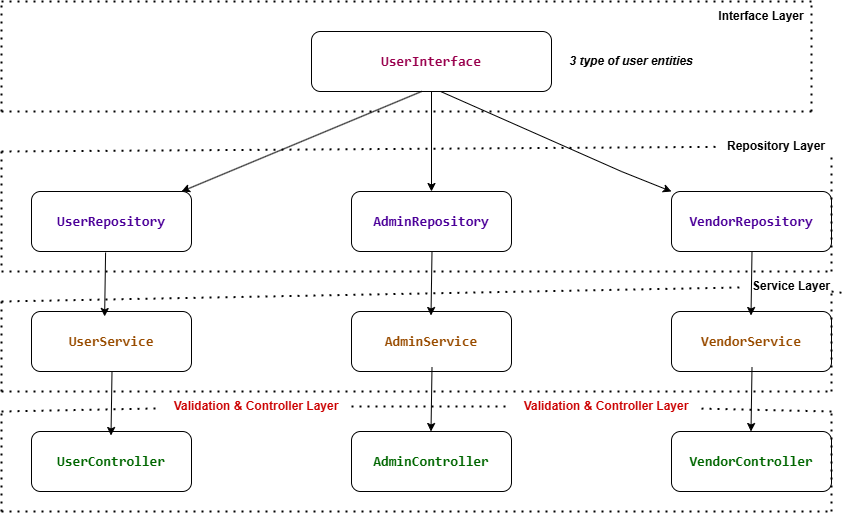

The diagram above was exported from draw.io. Its source (the exported page's mxGraphModel, read from the mxfile embedded in the PNG):
<mxGraphModel dx="1050" dy="557" grid="1" gridSize="10" guides="1" tooltips="1" connect="1" arrows="1" fold="1" page="1" pageScale="1" pageWidth="850" pageHeight="1100" math="0" shadow="0">
  <root>
    <mxCell id="0" />
    <mxCell id="1" parent="0" />
    <mxCell id="xx_TWqaBvtYwSWOpSXyI-1" value="&lt;div style=&quot;background-color: rgb(255, 255, 255); font-family: Consolas, &amp;quot;Courier New&amp;quot;, monospace; font-size: 14px; line-height: 19px; white-space: pre;&quot;&gt;&lt;span&gt;&lt;b style=&quot;&quot;&gt;&lt;font style=&quot;color: rgb(153, 0, 77);&quot;&gt;UserInterface&lt;/font&gt;&lt;/b&gt;&lt;/span&gt;&lt;/div&gt;" style="rounded=1;whiteSpace=wrap;html=1;" vertex="1" parent="1">
      <mxGeometry x="320" y="40" width="240" height="60" as="geometry" />
    </mxCell>
    <mxCell id="xx_TWqaBvtYwSWOpSXyI-2" value="&lt;div style=&quot;background-color: rgb(255, 255, 255); font-family: Consolas, &amp;quot;Courier New&amp;quot;, monospace; font-size: 14px; line-height: 19px; white-space: pre;&quot;&gt;&lt;div style=&quot;line-height: 19px;&quot;&gt;&lt;font style=&quot;color: rgb(76, 0, 153);&quot;&gt;&lt;b&gt;UserRepository&lt;/b&gt;&lt;/font&gt;&lt;/div&gt;&lt;/div&gt;" style="rounded=1;whiteSpace=wrap;html=1;" vertex="1" parent="1">
      <mxGeometry x="40" y="200" width="160" height="60" as="geometry" />
    </mxCell>
    <mxCell id="xx_TWqaBvtYwSWOpSXyI-3" value="&lt;div style=&quot;background-color: rgb(255, 255, 255); font-family: Consolas, &amp;quot;Courier New&amp;quot;, monospace; font-size: 14px; line-height: 19px; white-space: pre;&quot;&gt;&lt;div style=&quot;line-height: 19px;&quot;&gt;&lt;font style=&quot;color: rgb(76, 0, 153);&quot;&gt;&lt;b&gt;AdminRepository&lt;/b&gt;&lt;/font&gt;&lt;/div&gt;&lt;/div&gt;" style="rounded=1;whiteSpace=wrap;html=1;" vertex="1" parent="1">
      <mxGeometry x="360" y="200" width="160" height="60" as="geometry" />
    </mxCell>
    <mxCell id="xx_TWqaBvtYwSWOpSXyI-4" value="&lt;div style=&quot;background-color: rgb(255, 255, 255); font-family: Consolas, &amp;quot;Courier New&amp;quot;, monospace; font-size: 14px; line-height: 19px; white-space: pre;&quot;&gt;&lt;div style=&quot;line-height: 19px;&quot;&gt;&lt;font style=&quot;color: rgb(76, 0, 153);&quot;&gt;&lt;b&gt;VendorRepository&lt;/b&gt;&lt;/font&gt;&lt;/div&gt;&lt;/div&gt;" style="rounded=1;whiteSpace=wrap;html=1;" vertex="1" parent="1">
      <mxGeometry x="680" y="200" width="160" height="60" as="geometry" />
    </mxCell>
    <mxCell id="xx_TWqaBvtYwSWOpSXyI-5" value="&lt;div style=&quot;background-color: rgb(255, 255, 255); font-family: Consolas, &amp;quot;Courier New&amp;quot;, monospace; font-size: 14px; line-height: 19px; white-space: pre;&quot;&gt;&lt;div style=&quot;line-height: 19px;&quot;&gt;&lt;font style=&quot;color: rgb(153, 76, 0);&quot;&gt;&lt;b style=&quot;&quot;&gt;UserService&lt;/b&gt;&lt;/font&gt;&lt;/div&gt;&lt;/div&gt;" style="rounded=1;whiteSpace=wrap;html=1;" vertex="1" parent="1">
      <mxGeometry x="40" y="320" width="160" height="60" as="geometry" />
    </mxCell>
    <mxCell id="xx_TWqaBvtYwSWOpSXyI-6" value="&lt;div style=&quot;background-color: rgb(255, 255, 255); font-family: Consolas, &amp;quot;Courier New&amp;quot;, monospace; font-size: 14px; line-height: 19px; white-space: pre;&quot;&gt;&lt;div style=&quot;line-height: 19px;&quot;&gt;&lt;font style=&quot;color: rgb(153, 76, 0);&quot;&gt;&lt;b style=&quot;&quot;&gt;AdminService&lt;/b&gt;&lt;/font&gt;&lt;/div&gt;&lt;/div&gt;" style="rounded=1;whiteSpace=wrap;html=1;" vertex="1" parent="1">
      <mxGeometry x="360" y="320" width="160" height="60" as="geometry" />
    </mxCell>
    <mxCell id="xx_TWqaBvtYwSWOpSXyI-7" value="&lt;div style=&quot;background-color: rgb(255, 255, 255); font-family: Consolas, &amp;quot;Courier New&amp;quot;, monospace; font-size: 14px; line-height: 19px; white-space: pre;&quot;&gt;&lt;div style=&quot;line-height: 19px;&quot;&gt;&lt;font style=&quot;color: rgb(153, 76, 0);&quot;&gt;&lt;b style=&quot;&quot;&gt;VendorService&lt;/b&gt;&lt;/font&gt;&lt;/div&gt;&lt;/div&gt;" style="rounded=1;whiteSpace=wrap;html=1;" vertex="1" parent="1">
      <mxGeometry x="680" y="320" width="160" height="60" as="geometry" />
    </mxCell>
    <mxCell id="xx_TWqaBvtYwSWOpSXyI-8" value="&lt;div style=&quot;background-color: rgb(255, 255, 255); font-family: Consolas, &amp;quot;Courier New&amp;quot;, monospace; font-size: 14px; line-height: 19px; white-space: pre;&quot;&gt;&lt;div style=&quot;line-height: 19px;&quot;&gt;&lt;font style=&quot;color: rgb(0, 102, 0);&quot;&gt;&lt;b style=&quot;&quot;&gt;UserController&lt;/b&gt;&lt;/font&gt;&lt;/div&gt;&lt;/div&gt;" style="rounded=1;whiteSpace=wrap;html=1;" vertex="1" parent="1">
      <mxGeometry x="40" y="440" width="160" height="60" as="geometry" />
    </mxCell>
    <mxCell id="xx_TWqaBvtYwSWOpSXyI-9" value="&lt;div style=&quot;background-color: rgb(255, 255, 255); font-family: Consolas, &amp;quot;Courier New&amp;quot;, monospace; font-size: 14px; line-height: 19px; white-space: pre;&quot;&gt;&lt;div style=&quot;line-height: 19px;&quot;&gt;&lt;font style=&quot;color: rgb(0, 102, 0);&quot;&gt;&lt;b style=&quot;&quot;&gt;AdminController&lt;/b&gt;&lt;/font&gt;&lt;/div&gt;&lt;/div&gt;" style="rounded=1;whiteSpace=wrap;html=1;" vertex="1" parent="1">
      <mxGeometry x="360" y="440" width="160" height="60" as="geometry" />
    </mxCell>
    <mxCell id="xx_TWqaBvtYwSWOpSXyI-10" value="&lt;div style=&quot;background-color: rgb(255, 255, 255); font-family: Consolas, &amp;quot;Courier New&amp;quot;, monospace; font-size: 14px; line-height: 19px; white-space: pre;&quot;&gt;&lt;div style=&quot;line-height: 19px;&quot;&gt;&lt;font style=&quot;color: rgb(0, 102, 0);&quot;&gt;&lt;b style=&quot;&quot;&gt;VendorController&lt;/b&gt;&lt;/font&gt;&lt;/div&gt;&lt;/div&gt;" style="rounded=1;whiteSpace=wrap;html=1;" vertex="1" parent="1">
      <mxGeometry x="680" y="440" width="160" height="60" as="geometry" />
    </mxCell>
    <mxCell id="xx_TWqaBvtYwSWOpSXyI-11" value="" style="endArrow=classic;html=1;rounded=0;exitX=0.5;exitY=1;exitDx=0;exitDy=0;entryX=0.5;entryY=0;entryDx=0;entryDy=0;" edge="1" parent="1" source="xx_TWqaBvtYwSWOpSXyI-1" target="xx_TWqaBvtYwSWOpSXyI-3">
      <mxGeometry width="50" height="50" relative="1" as="geometry">
        <mxPoint x="400" y="320" as="sourcePoint" />
        <mxPoint x="450" y="270" as="targetPoint" />
      </mxGeometry>
    </mxCell>
    <mxCell id="xx_TWqaBvtYwSWOpSXyI-12" value="" style="endArrow=classic;html=1;rounded=0;entryX=1;entryY=0;entryDx=0;entryDy=0;" edge="1" parent="1">
      <mxGeometry width="50" height="50" relative="1" as="geometry">
        <mxPoint x="430" y="100" as="sourcePoint" />
        <mxPoint x="190" y="200" as="targetPoint" />
      </mxGeometry>
    </mxCell>
    <mxCell id="xx_TWqaBvtYwSWOpSXyI-13" value="" style="endArrow=classic;html=1;rounded=0;exitX=0.538;exitY=1.017;exitDx=0;exitDy=0;exitPerimeter=0;entryX=0;entryY=0;entryDx=0;entryDy=0;" edge="1" parent="1" target="xx_TWqaBvtYwSWOpSXyI-4">
      <mxGeometry width="50" height="50" relative="1" as="geometry">
        <mxPoint x="449.1199999999999" y="99.99999999999999" as="sourcePoint" />
        <mxPoint x="530" y="118.98" as="targetPoint" />
        <Array as="points">
          <mxPoint x="630" y="180" />
        </Array>
      </mxGeometry>
    </mxCell>
    <mxCell id="xx_TWqaBvtYwSWOpSXyI-14" value="" style="endArrow=classic;html=1;rounded=0;exitX=0.463;exitY=1.017;exitDx=0;exitDy=0;exitPerimeter=0;entryX=0.457;entryY=0.083;entryDx=0;entryDy=0;entryPerimeter=0;" edge="1" parent="1" source="xx_TWqaBvtYwSWOpSXyI-2" target="xx_TWqaBvtYwSWOpSXyI-5">
      <mxGeometry width="50" height="50" relative="1" as="geometry">
        <mxPoint x="400" y="320" as="sourcePoint" />
        <mxPoint x="450" y="270" as="targetPoint" />
      </mxGeometry>
    </mxCell>
    <mxCell id="xx_TWqaBvtYwSWOpSXyI-15" value="" style="endArrow=classic;html=1;rounded=0;exitX=0.463;exitY=1.017;exitDx=0;exitDy=0;exitPerimeter=0;entryX=0.457;entryY=0.083;entryDx=0;entryDy=0;entryPerimeter=0;" edge="1" parent="1">
      <mxGeometry width="50" height="50" relative="1" as="geometry">
        <mxPoint x="440.5" y="260" as="sourcePoint" />
        <mxPoint x="439.5" y="324" as="targetPoint" />
      </mxGeometry>
    </mxCell>
    <mxCell id="xx_TWqaBvtYwSWOpSXyI-16" value="" style="endArrow=classic;html=1;rounded=0;exitX=0.463;exitY=1.017;exitDx=0;exitDy=0;exitPerimeter=0;entryX=0.457;entryY=0.083;entryDx=0;entryDy=0;entryPerimeter=0;" edge="1" parent="1">
      <mxGeometry width="50" height="50" relative="1" as="geometry">
        <mxPoint x="760.5" y="260" as="sourcePoint" />
        <mxPoint x="759.5" y="324" as="targetPoint" />
      </mxGeometry>
    </mxCell>
    <mxCell id="xx_TWqaBvtYwSWOpSXyI-17" value="" style="endArrow=classic;html=1;rounded=0;exitX=0.463;exitY=1.017;exitDx=0;exitDy=0;exitPerimeter=0;entryX=0.457;entryY=0.083;entryDx=0;entryDy=0;entryPerimeter=0;" edge="1" parent="1">
      <mxGeometry width="50" height="50" relative="1" as="geometry">
        <mxPoint x="120.5" y="380" as="sourcePoint" />
        <mxPoint x="119.5" y="444" as="targetPoint" />
      </mxGeometry>
    </mxCell>
    <mxCell id="xx_TWqaBvtYwSWOpSXyI-18" value="" style="endArrow=classic;html=1;rounded=0;exitX=0.463;exitY=1.017;exitDx=0;exitDy=0;exitPerimeter=0;entryX=0.457;entryY=0.083;entryDx=0;entryDy=0;entryPerimeter=0;" edge="1" parent="1">
      <mxGeometry width="50" height="50" relative="1" as="geometry">
        <mxPoint x="440.5" y="376" as="sourcePoint" />
        <mxPoint x="439.5" y="440" as="targetPoint" />
      </mxGeometry>
    </mxCell>
    <mxCell id="xx_TWqaBvtYwSWOpSXyI-19" value="" style="endArrow=classic;html=1;rounded=0;exitX=0.463;exitY=1.017;exitDx=0;exitDy=0;exitPerimeter=0;entryX=0.457;entryY=0.083;entryDx=0;entryDy=0;entryPerimeter=0;" edge="1" parent="1">
      <mxGeometry width="50" height="50" relative="1" as="geometry">
        <mxPoint x="760.5" y="376" as="sourcePoint" />
        <mxPoint x="759.5" y="440" as="targetPoint" />
      </mxGeometry>
    </mxCell>
    <mxCell id="xx_TWqaBvtYwSWOpSXyI-21" value="" style="endArrow=none;dashed=1;html=1;dashPattern=1 3;strokeWidth=2;rounded=0;" edge="1" parent="1">
      <mxGeometry width="50" height="50" relative="1" as="geometry">
        <mxPoint x="10" y="120" as="sourcePoint" />
        <mxPoint x="820" y="120" as="targetPoint" />
      </mxGeometry>
    </mxCell>
    <mxCell id="xx_TWqaBvtYwSWOpSXyI-22" value="" style="endArrow=none;dashed=1;html=1;dashPattern=1 3;strokeWidth=2;rounded=0;" edge="1" parent="1">
      <mxGeometry width="50" height="50" relative="1" as="geometry">
        <mxPoint x="10" y="120" as="sourcePoint" />
        <mxPoint x="10" y="10" as="targetPoint" />
      </mxGeometry>
    </mxCell>
    <mxCell id="xx_TWqaBvtYwSWOpSXyI-23" value="" style="endArrow=none;dashed=1;html=1;dashPattern=1 3;strokeWidth=2;rounded=0;" edge="1" parent="1">
      <mxGeometry width="50" height="50" relative="1" as="geometry">
        <mxPoint x="10" y="10" as="sourcePoint" />
        <mxPoint x="820" y="10" as="targetPoint" />
      </mxGeometry>
    </mxCell>
    <mxCell id="xx_TWqaBvtYwSWOpSXyI-24" value="" style="endArrow=none;dashed=1;html=1;dashPattern=1 3;strokeWidth=2;rounded=0;" edge="1" parent="1">
      <mxGeometry width="50" height="50" relative="1" as="geometry">
        <mxPoint x="820" y="120" as="sourcePoint" />
        <mxPoint x="820" y="10" as="targetPoint" />
      </mxGeometry>
    </mxCell>
    <mxCell id="xx_TWqaBvtYwSWOpSXyI-25" value="" style="endArrow=none;dashed=1;html=1;dashPattern=1 3;strokeWidth=2;rounded=0;" edge="1" parent="1" source="xx_TWqaBvtYwSWOpSXyI-38">
      <mxGeometry width="50" height="50" relative="1" as="geometry">
        <mxPoint x="10" y="160" as="sourcePoint" />
        <mxPoint x="840" y="160" as="targetPoint" />
      </mxGeometry>
    </mxCell>
    <mxCell id="xx_TWqaBvtYwSWOpSXyI-26" value="" style="endArrow=none;dashed=1;html=1;dashPattern=1 3;strokeWidth=2;rounded=0;" edge="1" parent="1">
      <mxGeometry width="50" height="50" relative="1" as="geometry">
        <mxPoint x="10" y="160" as="sourcePoint" />
        <mxPoint x="10" y="280" as="targetPoint" />
      </mxGeometry>
    </mxCell>
    <mxCell id="xx_TWqaBvtYwSWOpSXyI-27" value="" style="endArrow=none;dashed=1;html=1;dashPattern=1 3;strokeWidth=2;rounded=0;" edge="1" parent="1">
      <mxGeometry width="50" height="50" relative="1" as="geometry">
        <mxPoint x="10" y="280" as="sourcePoint" />
        <mxPoint x="840" y="280" as="targetPoint" />
      </mxGeometry>
    </mxCell>
    <mxCell id="xx_TWqaBvtYwSWOpSXyI-28" value="" style="endArrow=none;dashed=1;html=1;dashPattern=1 3;strokeWidth=2;rounded=0;" edge="1" parent="1">
      <mxGeometry width="50" height="50" relative="1" as="geometry">
        <mxPoint x="840" y="280" as="sourcePoint" />
        <mxPoint x="840" y="160" as="targetPoint" />
      </mxGeometry>
    </mxCell>
    <mxCell id="xx_TWqaBvtYwSWOpSXyI-29" value="" style="endArrow=none;dashed=1;html=1;dashPattern=1 3;strokeWidth=2;rounded=0;" edge="1" parent="1" source="xx_TWqaBvtYwSWOpSXyI-39">
      <mxGeometry width="50" height="50" relative="1" as="geometry">
        <mxPoint x="10" y="310" as="sourcePoint" />
        <mxPoint x="840" y="300" as="targetPoint" />
      </mxGeometry>
    </mxCell>
    <mxCell id="xx_TWqaBvtYwSWOpSXyI-30" value="" style="endArrow=none;dashed=1;html=1;dashPattern=1 3;strokeWidth=2;rounded=0;" edge="1" parent="1">
      <mxGeometry width="50" height="50" relative="1" as="geometry">
        <mxPoint x="10" y="400" as="sourcePoint" />
        <mxPoint x="840" y="400" as="targetPoint" />
      </mxGeometry>
    </mxCell>
    <mxCell id="xx_TWqaBvtYwSWOpSXyI-31" value="" style="endArrow=none;dashed=1;html=1;dashPattern=1 3;strokeWidth=2;rounded=0;" edge="1" parent="1">
      <mxGeometry width="50" height="50" relative="1" as="geometry">
        <mxPoint x="10" y="400" as="sourcePoint" />
        <mxPoint x="10" y="310" as="targetPoint" />
      </mxGeometry>
    </mxCell>
    <mxCell id="xx_TWqaBvtYwSWOpSXyI-32" value="" style="endArrow=none;dashed=1;html=1;dashPattern=1 3;strokeWidth=2;rounded=0;" edge="1" parent="1">
      <mxGeometry width="50" height="50" relative="1" as="geometry">
        <mxPoint x="840" y="400" as="sourcePoint" />
        <mxPoint x="840" y="300" as="targetPoint" />
      </mxGeometry>
    </mxCell>
    <mxCell id="xx_TWqaBvtYwSWOpSXyI-33" value="" style="endArrow=none;dashed=1;html=1;dashPattern=1 3;strokeWidth=2;rounded=0;" edge="1" parent="1" source="xx_TWqaBvtYwSWOpSXyI-42">
      <mxGeometry width="50" height="50" relative="1" as="geometry">
        <mxPoint x="10" y="420" as="sourcePoint" />
        <mxPoint x="840" y="420" as="targetPoint" />
      </mxGeometry>
    </mxCell>
    <mxCell id="xx_TWqaBvtYwSWOpSXyI-34" value="" style="endArrow=none;dashed=1;html=1;dashPattern=1 3;strokeWidth=2;rounded=0;" edge="1" parent="1">
      <mxGeometry width="50" height="50" relative="1" as="geometry">
        <mxPoint x="10" y="520" as="sourcePoint" />
        <mxPoint x="10" y="420" as="targetPoint" />
      </mxGeometry>
    </mxCell>
    <mxCell id="xx_TWqaBvtYwSWOpSXyI-35" value="" style="endArrow=none;dashed=1;html=1;dashPattern=1 3;strokeWidth=2;rounded=0;" edge="1" parent="1">
      <mxGeometry width="50" height="50" relative="1" as="geometry">
        <mxPoint x="10" y="520" as="sourcePoint" />
        <mxPoint x="840" y="520" as="targetPoint" />
      </mxGeometry>
    </mxCell>
    <mxCell id="xx_TWqaBvtYwSWOpSXyI-36" value="" style="endArrow=none;dashed=1;html=1;dashPattern=1 3;strokeWidth=2;rounded=0;" edge="1" parent="1">
      <mxGeometry width="50" height="50" relative="1" as="geometry">
        <mxPoint x="840" y="520" as="sourcePoint" />
        <mxPoint x="840" y="420" as="targetPoint" />
      </mxGeometry>
    </mxCell>
    <mxCell id="xx_TWqaBvtYwSWOpSXyI-37" value="&lt;b&gt;Interface Layer&lt;/b&gt;" style="text;html=1;align=center;verticalAlign=middle;whiteSpace=wrap;rounded=0;" vertex="1" parent="1">
      <mxGeometry x="720" y="10" width="100" height="30" as="geometry" />
    </mxCell>
    <mxCell id="xx_TWqaBvtYwSWOpSXyI-40" value="" style="endArrow=none;dashed=1;html=1;dashPattern=1 3;strokeWidth=2;rounded=0;" edge="1" parent="1" target="xx_TWqaBvtYwSWOpSXyI-39">
      <mxGeometry width="50" height="50" relative="1" as="geometry">
        <mxPoint x="10" y="310" as="sourcePoint" />
        <mxPoint x="840" y="300" as="targetPoint" />
      </mxGeometry>
    </mxCell>
    <mxCell id="xx_TWqaBvtYwSWOpSXyI-39" value="&lt;b&gt;Service Layer&lt;/b&gt;" style="text;html=1;align=center;verticalAlign=middle;whiteSpace=wrap;rounded=0;" vertex="1" parent="1">
      <mxGeometry x="750" y="280" width="100" height="30" as="geometry" />
    </mxCell>
    <mxCell id="xx_TWqaBvtYwSWOpSXyI-41" value="" style="endArrow=none;dashed=1;html=1;dashPattern=1 3;strokeWidth=2;rounded=0;" edge="1" parent="1" target="xx_TWqaBvtYwSWOpSXyI-38">
      <mxGeometry width="50" height="50" relative="1" as="geometry">
        <mxPoint x="10" y="160" as="sourcePoint" />
        <mxPoint x="840" y="160" as="targetPoint" />
      </mxGeometry>
    </mxCell>
    <mxCell id="xx_TWqaBvtYwSWOpSXyI-38" value="&lt;b&gt;Repository Layer&lt;/b&gt;" style="text;html=1;align=center;verticalAlign=middle;whiteSpace=wrap;rounded=0;" vertex="1" parent="1">
      <mxGeometry x="730" y="140" width="110" height="30" as="geometry" />
    </mxCell>
    <mxCell id="xx_TWqaBvtYwSWOpSXyI-43" value="" style="endArrow=none;dashed=1;html=1;dashPattern=1 3;strokeWidth=2;rounded=0;" edge="1" parent="1" source="xx_TWqaBvtYwSWOpSXyI-44" target="xx_TWqaBvtYwSWOpSXyI-42">
      <mxGeometry width="50" height="50" relative="1" as="geometry">
        <mxPoint x="10" y="420" as="sourcePoint" />
        <mxPoint x="840" y="420" as="targetPoint" />
      </mxGeometry>
    </mxCell>
    <mxCell id="xx_TWqaBvtYwSWOpSXyI-42" value="&lt;b&gt;&lt;font style=&quot;color: rgb(204, 0, 0);&quot;&gt;Validation &amp;amp; Controller Layer&lt;/font&gt;&lt;/b&gt;" style="text;html=1;align=center;verticalAlign=middle;whiteSpace=wrap;rounded=0;" vertex="1" parent="1">
      <mxGeometry x="520" y="400" width="190" height="30" as="geometry" />
    </mxCell>
    <mxCell id="xx_TWqaBvtYwSWOpSXyI-45" value="" style="endArrow=none;dashed=1;html=1;dashPattern=1 3;strokeWidth=2;rounded=0;" edge="1" parent="1" target="xx_TWqaBvtYwSWOpSXyI-44">
      <mxGeometry width="50" height="50" relative="1" as="geometry">
        <mxPoint x="10" y="420" as="sourcePoint" />
        <mxPoint x="520" y="416" as="targetPoint" />
      </mxGeometry>
    </mxCell>
    <mxCell id="xx_TWqaBvtYwSWOpSXyI-44" value="&lt;b&gt;&lt;font style=&quot;color: rgb(204, 0, 0);&quot;&gt;Validation &amp;amp; Controller Layer&lt;/font&gt;&lt;/b&gt;" style="text;html=1;align=center;verticalAlign=middle;whiteSpace=wrap;rounded=0;" vertex="1" parent="1">
      <mxGeometry x="170" y="400" width="190" height="30" as="geometry" />
    </mxCell>
    <mxCell id="xx_TWqaBvtYwSWOpSXyI-46" value="&lt;b&gt;&lt;i&gt;3 type of user entities&lt;/i&gt;&lt;/b&gt;" style="text;html=1;align=center;verticalAlign=middle;whiteSpace=wrap;rounded=0;" vertex="1" parent="1">
      <mxGeometry x="570" y="55" width="140" height="30" as="geometry" />
    </mxCell>
  </root>
</mxGraphModel>